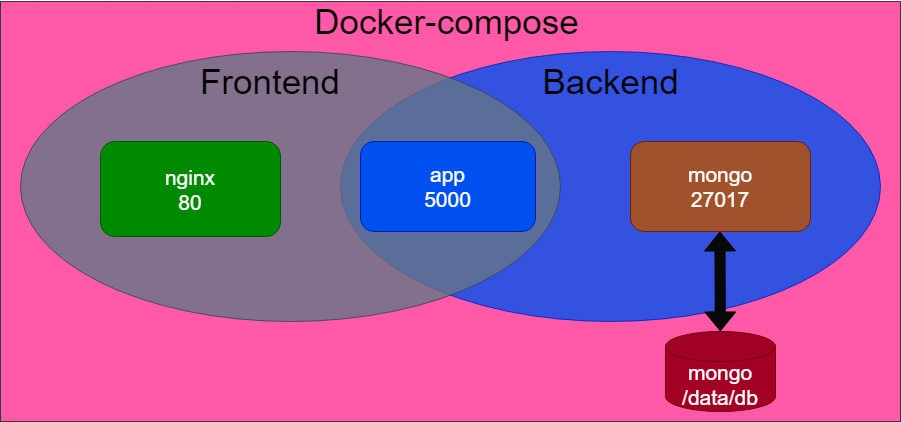

The diagram above was exported from draw.io. Its source (the exported page's mxGraphModel, read from the mxfile embedded in the PNG):
<mxGraphModel dx="1422" dy="1866" grid="1" gridSize="10" guides="1" tooltips="1" connect="1" arrows="1" fold="1" page="1" pageScale="1" pageWidth="850" pageHeight="1100" math="0" shadow="0">
  <root>
    <mxCell id="0" />
    <mxCell id="1" parent="0" />
    <mxCell id="DIOMBcLvfelVjAerY_LU-29" value="" style="rounded=0;whiteSpace=wrap;html=1;fontSize=21;strokeColor=#36393d;fillColor=#FF59A7;" parent="1" vertex="1">
      <mxGeometry x="30" y="-860" width="900" height="420" as="geometry" />
    </mxCell>
    <mxCell id="DIOMBcLvfelVjAerY_LU-22" value="" style="ellipse;whiteSpace=wrap;html=1;fontSize=21;opacity=80;fillColor=#0050ef;strokeColor=#001DBC;fontColor=#ffffff;" parent="1" vertex="1">
      <mxGeometry x="370" y="-810" width="540" height="270" as="geometry" />
    </mxCell>
    <mxCell id="DIOMBcLvfelVjAerY_LU-12" value="" style="ellipse;whiteSpace=wrap;html=1;fontSize=21;opacity=80;fillColor=#647687;strokeColor=#314354;fontColor=#ffffff;" parent="1" vertex="1">
      <mxGeometry x="50" y="-810" width="540" height="270" as="geometry" />
    </mxCell>
    <mxCell id="DIOMBcLvfelVjAerY_LU-13" value="&lt;font style=&quot;font-size: 35px&quot;&gt;Frontend&lt;/font&gt;" style="text;html=1;strokeColor=none;fillColor=none;align=center;verticalAlign=middle;whiteSpace=wrap;rounded=0;fontSize=21;opacity=50;" parent="1" vertex="1">
      <mxGeometry x="280" y="-790" width="40" height="20" as="geometry" />
    </mxCell>
    <mxCell id="DIOMBcLvfelVjAerY_LU-15" value="&lt;font style=&quot;font-size: 35px&quot;&gt;Backend&lt;/font&gt;" style="text;html=1;align=center;verticalAlign=middle;resizable=0;points=[];autosize=1;strokeColor=none;fontSize=21;" parent="1" vertex="1">
      <mxGeometry x="565" y="-800" width="150" height="40" as="geometry" />
    </mxCell>
    <mxCell id="DIOMBcLvfelVjAerY_LU-18" value="app&lt;br&gt;5000" style="rounded=1;whiteSpace=wrap;html=1;fontSize=21;fillColor=#0050ef;strokeColor=#001DBC;fontColor=#ffffff;" parent="1" vertex="1">
      <mxGeometry x="390" y="-720" width="175" height="90" as="geometry" />
    </mxCell>
    <mxCell id="DIOMBcLvfelVjAerY_LU-20" value="nginx&lt;br&gt;80" style="rounded=1;whiteSpace=wrap;html=1;fontSize=21;fillColor=#008a00;strokeColor=#005700;fontColor=#ffffff;" parent="1" vertex="1">
      <mxGeometry x="130" y="-720" width="180" height="95" as="geometry" />
    </mxCell>
    <mxCell id="DIOMBcLvfelVjAerY_LU-21" value="mongo&lt;br&gt;/data/db" style="shape=cylinder3;whiteSpace=wrap;html=1;boundedLbl=1;backgroundOutline=1;size=15;fontSize=21;fillColor=#a20025;strokeColor=#6F0000;fontColor=#ffffff;" parent="1" vertex="1">
      <mxGeometry x="695" y="-530" width="110" height="80" as="geometry" />
    </mxCell>
    <mxCell id="DIOMBcLvfelVjAerY_LU-19" value="mongo&lt;br&gt;27017" style="rounded=1;whiteSpace=wrap;html=1;fontSize=21;fillColor=#a0522d;strokeColor=#6D1F00;fontColor=#ffffff;" parent="1" vertex="1">
      <mxGeometry x="660" y="-720" width="180" height="90" as="geometry" />
    </mxCell>
    <mxCell id="DIOMBcLvfelVjAerY_LU-24" style="edgeStyle=orthogonalEdgeStyle;rounded=0;orthogonalLoop=1;jettySize=auto;html=1;exitX=0.5;exitY=1;exitDx=0;exitDy=0;fontSize=21;" parent="1" source="DIOMBcLvfelVjAerY_LU-13" target="DIOMBcLvfelVjAerY_LU-13" edge="1">
      <mxGeometry relative="1" as="geometry" />
    </mxCell>
    <mxCell id="DIOMBcLvfelVjAerY_LU-25" value="" style="shape=flexArrow;endArrow=classic;startArrow=classic;html=1;fontSize=21;fillColor=#080808;" parent="1" edge="1">
      <mxGeometry width="100" height="100" relative="1" as="geometry">
        <mxPoint x="749.82" y="-530" as="sourcePoint" />
        <mxPoint x="749.41" y="-630" as="targetPoint" />
      </mxGeometry>
    </mxCell>
    <mxCell id="DIOMBcLvfelVjAerY_LU-30" value="&lt;font style=&quot;font-size: 35px&quot;&gt;Docker-compose&lt;/font&gt;" style="text;html=1;strokeColor=none;fillColor=none;align=center;verticalAlign=middle;whiteSpace=wrap;rounded=0;fontSize=21;" parent="1" vertex="1">
      <mxGeometry x="320" y="-860" width="312.5" height="40" as="geometry" />
    </mxCell>
  </root>
</mxGraphModel>